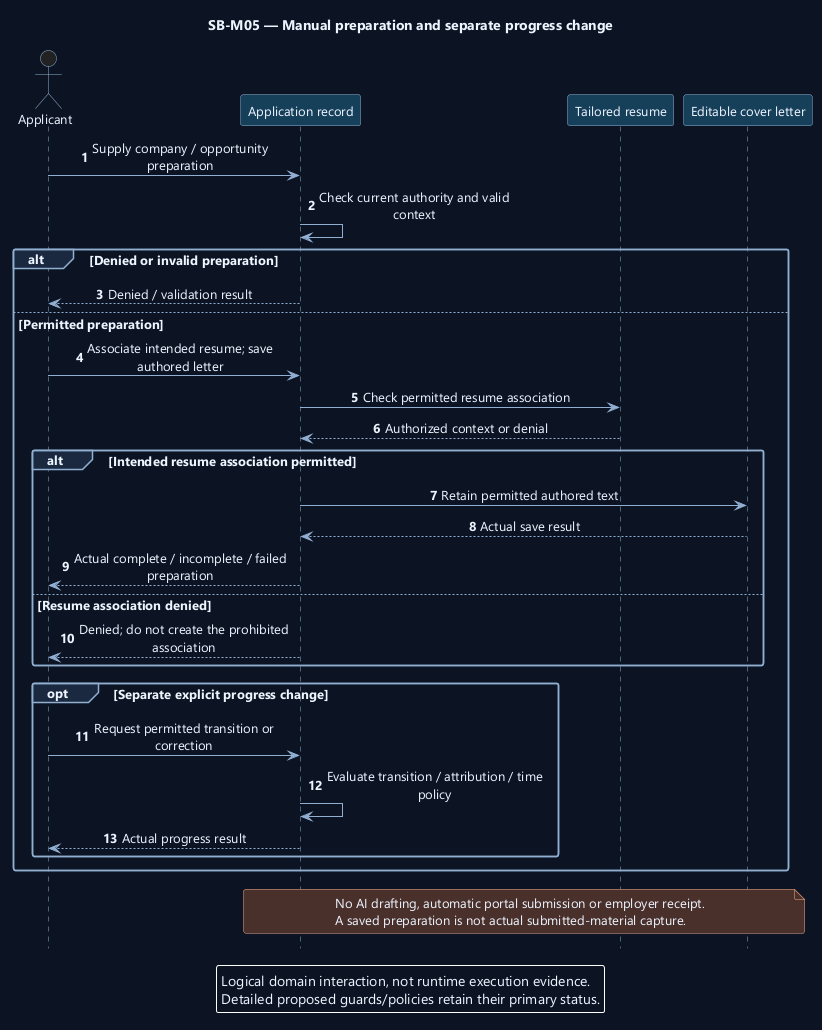

The diagram above was rendered by PlantUML. Its source (embedded in the PNG):
@startuml
' OWNER-MVP-2026-11-04 review: MVP core / cross-cutting. Core presentation/application/files or shared authority/recovery invariant remains applicable.
skinparam backgroundColor #0D1525
skinparam defaultFontColor #EDF4FF
skinparam defaultFontName Segoe UI
skinparam defaultFontSize 13
skinparam shadowing false
skinparam roundcorner 5
skinparam ArrowColor #91AED1
skinparam sequenceMessageAlign center
skinparam sequenceParticipantBackgroundColor #17405A
skinparam sequenceParticipantBorderColor #91AED1
skinparam sequenceActorBorderColor #91AED1
skinparam sequenceLifeLineBorderColor #91AED1
skinparam sequenceGroupBackgroundColor #1A2940
skinparam sequenceGroupBorderColor #91AED1
skinparam sequenceDividerBackgroundColor #1A2940
skinparam noteBackgroundColor #4A302B
skinparam noteBorderColor #F1AD8A
skinparam maxMessageSize 220
hide footbox
autonumber
title SB-M05 — Manual preparation and separate progress change
actor Applicant as U
participant "Application record" as A
participant "Tailored resume" as R
participant "Editable cover letter" as C
U -> A : Supply company / opportunity preparation
A -> A : Check current authority and valid context
alt Denied or invalid preparation
 A --> U : Denied / validation result
else Permitted preparation
 U -> A : Associate intended resume; save authored letter
 A -> R : Check permitted resume association
 R --> A : Authorized context or denial
 alt Intended resume association permitted
  A -> C : Retain permitted authored text
  C --> A : Actual save result
  A --> U : Actual complete / incomplete / failed preparation
 else Resume association denied
  A --> U : Denied; do not create the prohibited association
 end
 opt Separate explicit progress change
  U -> A : Request permitted transition or correction
  A -> A : Evaluate transition / attribution / time policy
  A --> U : Actual progress result
 end
end
note over A,C
No AI drafting, automatic portal submission or employer receipt.
A saved preparation is not actual submitted-material capture.
end note
legend bottom
Logical domain interaction, not runtime execution evidence.
Detailed proposed guards/policies retain their primary status.
endlegend
@enduml